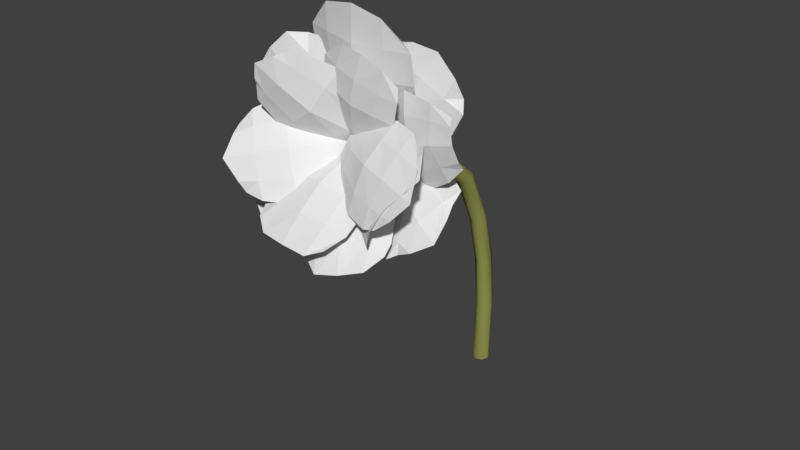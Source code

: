 # Source: LargeSingleAnim.blend  (saved by Blender 2.79.0; exported with 4.5.12 LTS)
import bpy
from mathutils import Matrix  # noqa: F401  (used for matrix-valued properties, if any)

bpy.ops.wm.read_factory_settings(use_empty=True)
scene = bpy.context.scene
scene.name = 'Scene'

# ---- collections
col_collection_1 = bpy.data.collections.new('Collection 1'); scene.collection.children.link(col_collection_1)

# ---- materials (node trees are filled in below, after node groups)
mat_material_001 = bpy.data.materials.new('Material.001')
mat_material_001.alpha_threshold = 0.0
mat_material_001.use_transparent_shadow = False
mat_material_001.diffuse_color = (0.2936, 0.3032, 0.08391, 1.0)
mat_material_001.roughness = 0.5
mat_material_001.specular_intensity = 0.0
mat_petal_001 = bpy.data.materials.new('Petal.001')
mat_petal_001.alpha_threshold = 0.0
mat_petal_001.use_transparent_shadow = False
mat_petal_001.roughness = 0.5
mat_petal_001.specular_intensity = 0.0

# ---- material node trees

# ---- world
world_world = bpy.data.worlds.new('World'); scene.world = world_world
world_world.color = (0.05088, 0.05088, 0.05088)
world_world.use_sun_shadow = False
world_world.sun_shadow_jitter_overblur = 0.0
world_world.cycles.sampling_method = 'MANUAL'

# ---- meshes
me_cylinder = bpy.data.meshes.new('Cylinder')
me_cylinder.from_pydata([(-1.465e-14, 0.7686, -0.4021), (-1.104e-14, -13.09, 1.115), (0.7071, 0.4804, -0.401), (0.7071, -13.27, 1.107), (1.0, -0.2153, -0.3984), (1.0, -13.74, 1.085), (0.7071, -0.9109, -0.3957), (0.7071, -14.22, 1.064), (-8.742e-08, -1.199, -0.3946), (-8.742e-08, -14.42, 1.055), (-0.7071, -0.9109, -0.3957), (-0.7071, -14.22, 1.064), (-1.0, -0.2153, -0.3984), (-1.0, -13.74, 1.085), (-0.7071, 0.4804, -0.401), (-0.7071, -13.27, 1.107), (-1.11e-14, 2.146, -0.07939), (-1.11e-14, 2.564, 0.1842), (-1.11e-14, 1.795, 0.4339), (-1.102e-14, -0.208, 0.7108), (-1.049e-14, -5.141, 0.9441), (0.7071, -5.332, 0.9347), (0.7071, -0.4303, 0.7044), (0.7071, 1.552, 0.4307), (0.7071, 2.275, 0.1817), (0.7071, 1.854, -0.08087), (1.0, -5.792, 0.9122), (1.0, -0.9547, 0.6895), (1.0, 0.9569, 0.4229), (1.0, 1.578, 0.1761), (1.0, 1.147, -0.08409), (0.7071, -6.254, 0.8897), (0.7071, -1.481, 0.6744), (0.7071, 0.3595, 0.415), (0.7071, 0.8859, 0.1704), (0.7071, 0.4418, -0.0876), (-8.742e-08, -6.446, 0.8804), (-8.742e-08, -1.706, 0.6678), (-8.742e-08, 0.1138, 0.4117), (-8.742e-08, 0.6001, 0.1679), (-8.742e-08, 0.1505, -0.08937), (-0.7071, -6.254, 0.8897), (-0.7071, -1.481, 0.6744), (-0.7071, 0.3595, 0.415), (-0.7071, 0.8859, 0.1704), (-0.7071, 0.4418, -0.0876), (-1.0, -5.792, 0.9122), (-1.0, -0.9547, 0.6895), (-1.0, 0.9569, 0.4229), (-1.0, 1.578, 0.1761), (-1.0, 1.147, -0.08409), (-0.7071, -5.332, 0.9347), (-0.7071, -0.4303, 0.7044), (-0.7071, 1.552, 0.4307), (-0.7071, 2.275, 0.1817), (-0.7071, 1.854, -0.08087), (1.318, -12.22, 1.038), (-0.08092, -14.07, 0.9654), (10.61, -16.08, 1.029), (7.274, -20.48, 0.8555), (10.8, -14.91, 1.07), (8.229, -13.29, 1.099), (4.202, -11.96, 1.084), (0.6636, -16.63, 0.9003), (3.413, -19.64, 0.8495), (6.183, -21.0, 0.8304), (0.9664, -12.71, 1.021), (0.615, -13.2, 1.004), (0.2667, -13.64, 0.9852), (8.829, -20.54, 0.8872), (11.03, -19.62, 0.9388), (11.07, -17.56, 1.004), (1.413, -15.75, 0.9558), (2.309, -14.62, 1.013), (3.306, -13.26, 1.054), (4.472, -18.63, 0.9285), (5.77, -17.21, 1.013), (7.108, -15.16, 1.065), (7.051, -20.0, 0.9002), (8.39, -18.53, 0.9822), (9.706, -16.51, 1.037), (-0.06592, -15.35, 1.098), (-1.556, -13.79, 1.201), (-8.609, -23.81, 1.0), (-11.76, -20.51, 1.218), (-6.736, -23.61, 0.9819), (-3.506, -21.96, 0.9663), (-0.7358, -18.18, 1.016), (-4.505, -14.24, 1.277), (-8.579, -16.65, 1.317), (-10.92, -19.22, 1.271), (-0.4188, -15.0, 1.125), (-0.7776, -14.64, 1.152), (-1.164, -14.22, 1.177), (-11.5, -21.69, 1.199), (-11.27, -23.76, 1.127), (-9.288, -24.0, 1.047), (-3.424, -15.42, 1.227), (-2.289, -16.62, 1.164), (-1.411, -17.52, 1.088), (-7.156, -18.39, 1.258), (-5.541, -20.25, 1.176), (-4.363, -21.31, 1.065), (-9.844, -20.51, 1.225), (-8.358, -22.16, 1.156), (-7.382, -23.07, 1.056), (1.083, -13.83, 1.158), (-2.155, -13.45, 1.159), (2.679, -25.37, 0.923), (-6.7, -24.25, 0.9269), (3.932, -23.48, 0.9612), (4.268, -20.61, 1.032), (3.293, -16.32, 1.114), (-4.899, -15.35, 1.117), (-6.876, -19.28, 1.037), (-7.273, -22.15, 0.9659), (0.2727, -13.77, 1.16), (-0.5377, -13.7, 1.162), (-1.347, -13.58, 1.161), (-5.068, -25.56, 0.8997), (-2.067, -26.08, 0.9011), (0.9354, -26.27, 0.8973), (-2.993, -15.77, 1.132), (-0.8017, -16.14, 1.141), (1.386, -16.29, 1.13), (-4.374, -20.06, 1.062), (-1.328, -20.77, 1.079), (1.728, -20.78, 1.059), (-4.852, -22.77, 0.9876), (-1.701, -23.54, 0.9971), (1.491, -23.53, 0.9848), (-0.9772, -15.9, 1.217), (-1.623, -17.52, 1.123), (9.117, -18.47, 1.306), (7.246, -23.17, 1.034), (8.047, -17.5, 1.342), (5.322, -16.48, 1.343), (1.438, -15.55, 1.292), (-0.1948, -19.65, 1.055), (3.099, -22.06, 1.021), (5.812, -23.12, 1.018), (-1.146, -16.34, 1.195), (-1.312, -16.77, 1.172), (-1.469, -17.15, 1.148), (9.122, -23.04, 1.096), (10.97, -22.21, 1.178), (10.31, -20.02, 1.27), (0.07067, -18.95, 1.121), (0.433, -18.0, 1.19), (0.9455, -16.76, 1.247), (3.505, -21.31, 1.112), (4.044, -20.15, 1.213), (4.722, -18.25, 1.288), (6.16, -22.3, 1.103), (6.87, -21.03, 1.205), (7.429, -19.12, 1.287), (-2.014, -15.81, 1.176), (0.464, -15.93, 1.143), (-1.197, -16.32, 1.586), (5.98, -16.65, 1.489), (-2.585, -16.6, 1.547), (-3.382, -16.47, 1.44), (-3.332, -16.0, 1.28), (2.937, -16.28, 1.195), (5.146, -16.85, 1.324), (5.99, -16.99, 1.431), (-1.398, -15.89, 1.168), (-0.7801, -15.95, 1.16), (-0.1585, -15.94, 1.151), (4.813, -17.19, 1.556), (2.554, -17.23, 1.603), (0.2188, -16.98, 1.618), (1.439, -16.55, 1.213), (-0.2621, -16.68, 1.235), (-1.912, -16.4, 1.259), (3.182, -17.38, 1.353), (0.8161, -17.73, 1.386), (-1.487, -17.17, 1.416), (4.086, -17.41, 1.456), (1.673, -17.64, 1.495), (-0.7671, -17.19, 1.522), (-0.7129, -14.41, 1.095), (1.477, -13.82, 1.194), (-8.468, -20.29, 1.427), (-5.149, -19.39, 1.577), (-8.93, -20.08, 1.349), (-7.397, -18.79, 1.199), (-3.769, -16.09, 1.087), (1.768, -14.58, 1.336), (-0.5173, -16.91, 1.509), (-3.777, -18.67, 1.581), (-0.1473, -14.32, 1.119), (0.4128, -14.21, 1.144), (0.9474, -14.02, 1.169), (-5.89, -19.98, 1.563), (-7.701, -20.7, 1.532), (-8.2, -20.61, 1.459), (0.6607, -15.31, 1.274), (-0.7082, -15.92, 1.204), (-2.301, -16.11, 1.141), (-1.785, -17.98, 1.434), (-3.25, -18.93, 1.334), (-5.594, -19.02, 1.264), (-4.61, -19.34, 1.527), (-5.724, -20.09, 1.446), (-7.636, -20.17, 1.392), (-2.313, -13.75, 1.112), (-0.4299, -13.21, 1.201), (-11.71, -16.38, 1.315), (-6.258, -14.81, 1.574), (-10.99, -16.66, 1.263), (-8.863, -16.11, 1.179), (-5.235, -14.75, 1.105), (-0.4735, -13.38, 1.331), (-2.383, -14.24, 1.486), (-4.473, -14.78, 1.572), (-1.835, -13.67, 1.135), (-1.359, -13.57, 1.157), (-0.8934, -13.39, 1.179), (-8.021, -15.93, 1.581), (-9.909, -16.63, 1.508), (-11.51, -16.93, 1.416), (-1.48, -14.06, 1.278), (-2.689, -14.64, 1.217), (-4.027, -14.8, 1.157), (-3.749, -15.34, 1.419), (-5.455, -16.35, 1.336), (-7.297, -16.36, 1.251), (-5.76, -15.74, 1.505), (-7.653, -16.67, 1.423), (-9.451, -16.8, 1.33), (-1.15, -13.9, 1.043), (-3.416, -13.06, 1.109), (-4.978, -21.67, 0.7753), (-11.54, -19.23, 0.9679), (-3.588, -21.2, 0.786), (-1.869, -19.3, 0.8485), (-0.6317, -16.06, 0.9525), (-6.365, -13.94, 1.121), (-9.668, -16.41, 1.077), (-11.43, -18.3, 1.016), (-1.708, -13.73, 1.061), (-2.269, -13.55, 1.078), (-2.841, -13.31, 1.094), (-11.25, -20.98, 0.9089), (-9.295, -22.02, 0.8438), (-7.042, -22.52, 0.7859), (-4.929, -14.69, 1.092), (-3.331, -15.41, 1.054), (-1.865, -15.83, 1.002), (-7.791, -17.61, 1.042), (-5.568, -18.8, 0.9919), (-3.521, -19.19, 0.9171), (-9.601, -19.34, 0.9813), (-7.398, -20.55, 0.9224), (-5.165, -20.98, 0.8509), (0.9076, -13.66, 1.151), (-0.07748, -12.35, 1.251), (-9.462, -18.95, 0.9537), (-12.31, -15.16, 1.243), (-6.231, -18.71, 0.9621), (-3.495, -17.74, 0.9884), (-0.2928, -15.52, 1.061), (-2.785, -12.21, 1.313), (-6.885, -13.23, 1.333), (-9.64, -14.17, 1.308), (0.665, -13.38, 1.177), (0.4213, -13.08, 1.203), (0.1724, -12.72, 1.227), (-11.73, -16.39, 1.205), (-10.81, -17.74, 1.115), (-9.904, -18.81, 1.019), (-2.117, -13.29, 1.262), (-1.391, -14.36, 1.2), (-0.7861, -15.07, 1.127), (-6.07, -14.86, 1.268), (-5.105, -16.54, 1.184), (-4.215, -17.32, 1.08), (-8.804, -15.64, 1.245), (-7.942, -17.3, 1.153), (-6.879, -18.2, 1.049), (1.077, -11.7, 1.083), (-1.714, -11.73, 1.114), (1.418, -19.68, 0.676), (-6.665, -19.77, 0.7667), (2.884, -18.01, 0.7757), (3.426, -16.09, 0.8681), (2.843, -13.22, 0.9975), (-4.217, -13.3, 1.077), (-6.179, -16.21, 0.9757), (-6.773, -18.13, 0.8839), (0.3896, -11.75, 1.092), (-0.3013, -11.79, 1.101), (-1.006, -11.77, 1.108), (-5.101, -20.27, 0.7657), (-2.482, -20.38, 0.7397), (0.07184, -20.21, 0.7076), (-2.489, -13.55, 1.068), (-0.5488, -13.69, 1.054), (1.285, -13.51, 1.026), (-3.875, -16.76, 0.9662), (-1.144, -17.15, 0.9475), (1.383, -16.69, 0.9073), (-4.561, -18.54, 0.8746), (-1.777, -18.91, 0.8476), (0.9049, -18.47, 0.8131), (0.568, -14.8, 1.079), (-2.125, -15.62, 1.052), (7.214, -22.19, 0.8894), (-0.5853, -24.58, 0.8113), (7.186, -21.05, 0.9228), (6.093, -18.81, 0.9904), (3.407, -15.91, 1.057), (-3.404, -18.0, 0.9887), (-3.174, -21.65, 0.8975), (-2.131, -23.91, 0.8294), (-0.1014, -15.04, 1.074), (-0.772, -15.27, 1.068), (-1.448, -15.45, 1.06), (1.116, -25.56, 0.7941), (3.68, -25.06, 0.8166), (6.106, -24.03, 0.8443), (-1.815, -17.72, 1.018), (0.005996, -17.27, 1.044), (1.827, -16.6, 1.054), (-1.029, -21.46, 0.94), (1.55, -21.02, 0.9812), (4.045, -19.91, 0.9908), (-0.09337, -23.62, 0.8688), (2.627, -23.16, 0.9038), (5.182, -22.0, 0.9215), (2.53, -11.54, 1.128), (1.098, -12.67, 1.033), (10.86, -20.52, 1.242), (6.712, -23.79, 0.9696), (9.182, -17.86, 1.276), (7.464, -15.44, 1.269), (4.738, -12.51, 1.209), (1.116, -15.37, 0.9707), (2.535, -19.33, 0.9455), (4.226, -21.77, 0.9499), (2.144, -11.84, 1.105), (1.766, -12.14, 1.083), (1.428, -12.41, 1.058), (7.071, -23.51, 1.036), (8.321, -22.55, 1.128), (10.16, -21.61, 1.207), (1.712, -14.84, 1.037), (2.531, -14.15, 1.106), (3.65, -13.31, 1.164), (3.27, -18.8, 1.038), (4.345, -17.99, 1.141), (5.969, -16.67, 1.215), (4.953, -21.16, 1.036), (6.231, -20.35, 1.139), (7.762, -18.95, 1.22), (-0.2285, -12.64, 1.207), (0.5847, -12.94, 1.091), (10.83, -15.5, 1.397), (12.15, -15.99, 1.208), (8.186, -15.15, 1.424), (4.519, -14.3, 1.424), (1.091, -13.1, 1.323), (3.149, -13.85, 1.03), (7.251, -15.3, 1.035), (10.3, -15.93, 1.123), (-0.03276, -12.76, 1.178), (0.1653, -12.87, 1.149), (0.3738, -12.91, 1.12), (11.88, -16.31, 1.237), (11.38, -16.41, 1.304), (10.95, -15.96, 1.37), (2.553, -14.03, 1.099), (1.926, -14.04, 1.178), (1.454, -13.63, 1.255), (6.505, -15.74, 1.125), (5.572, -15.95, 1.233), (5.007, -15.18, 1.339), (9.673, -16.18, 1.186), (8.668, -16.36, 1.272), (8.447, -15.73, 1.362), (-0.3853, -12.59, 1.129), (2.16, -12.68, 1.072), (1.717, -11.23, 1.544), (9.089, -11.48, 1.378), (0.6357, -11.85, 1.528), (-0.569, -12.17, 1.429), (-1.314, -12.41, 1.253), (5.126, -12.63, 1.108), (8.191, -12.47, 1.232), (9.435, -12.15, 1.329), (0.2542, -12.66, 1.116), (0.8927, -12.72, 1.102), (1.527, -12.71, 1.087), (8.54, -11.82, 1.464), (6.72, -11.76, 1.557), (3.807, -11.67, 1.569), (3.619, -12.95, 1.144), (1.888, -13.11, 1.184), (0.1771, -12.83, 1.221), (6.253, -13.06, 1.284), (3.881, -13.46, 1.344), (1.457, -12.89, 1.392), (7.659, -12.56, 1.384), (5.309, -12.79, 1.453), (2.662, -12.4, 1.495), (-2.539, -12.68, 1.17), (0.8512, -12.6, 1.157), (-4.898, -14.55, 1.66), (4.919, -14.32, 1.624), (-5.579, -14.73, 1.619), (-6.037, -14.34, 1.483), (-4.909, -13.28, 1.283), (3.666, -13.08, 1.252), (5.628, -14.07, 1.441), (5.977, -14.5, 1.586), (-1.693, -12.72, 1.166), (-0.8461, -12.74, 1.163), (0.002348, -12.68, 1.16), (3.482, -15.2, 1.719), (0.4411, -15.48, 1.761), (-2.804, -15.34, 1.741), (1.654, -13.56, 1.256), (-0.6493, -13.87, 1.262), (-2.93, -13.67, 1.273), (2.975, -14.94, 1.451), (-0.2368, -15.61, 1.463), (-3.412, -15.09, 1.474), (3.416, -15.21, 1.593), (0.05855, -15.75, 1.599), (-3.223, -15.37, 1.617)], [], [(20, 1, 3, 21), (21, 3, 5, 26), (26, 5, 7, 31), (31, 7, 9, 36), (36, 9, 11, 41), (41, 11, 13, 46), (3, 1, 15, 13, 11, 9, 7, 5), (46, 13, 15, 51), (51, 15, 1, 20), (0, 2, 4, 6, 8, 10, 12, 14), (14, 55, 16, 0), (55, 54, 17, 16), (54, 53, 18, 17), (53, 52, 19, 18), (52, 51, 20, 19), (12, 50, 55, 14), (50, 49, 54, 55), (49, 48, 53, 54), (48, 47, 52, 53), (47, 46, 51, 52), (10, 45, 50, 12), (45, 44, 49, 50), (44, 43, 48, 49), (43, 42, 47, 48), (42, 41, 46, 47), (8, 40, 45, 10), (40, 39, 44, 45), (39, 38, 43, 44), (38, 37, 42, 43), (37, 36, 41, 42), (6, 35, 40, 8), (35, 34, 39, 40), (34, 33, 38, 39), (33, 32, 37, 38), (32, 31, 36, 37), (4, 30, 35, 6), (30, 29, 34, 35), (29, 28, 33, 34), (28, 27, 32, 33), (27, 26, 31, 32), (2, 25, 30, 4), (25, 24, 29, 30), (24, 23, 28, 29), (23, 22, 27, 28), (22, 21, 26, 27), (0, 16, 25, 2), (16, 17, 24, 25), (17, 18, 23, 24), (18, 19, 22, 23), (19, 20, 21, 22), (78, 65, 59, 69), (68, 57, 63, 72), (72, 63, 64, 75), (75, 64, 65, 78), (61, 77, 80, 60), (77, 76, 79, 80), (76, 75, 78, 79), (62, 74, 77, 61), (74, 73, 76, 77), (73, 72, 75, 76), (56, 66, 74, 62), (66, 67, 73, 74), (67, 68, 72, 73), (60, 80, 71, 58), (80, 79, 70, 71), (79, 78, 69, 70), (103, 90, 84, 94), (93, 82, 88, 97), (97, 88, 89, 100), (100, 89, 90, 103), (86, 102, 105, 85), (102, 101, 104, 105), (101, 100, 103, 104), (87, 99, 102, 86), (99, 98, 101, 102), (98, 97, 100, 101), (81, 91, 99, 87), (91, 92, 98, 99), (92, 93, 97, 98), (85, 105, 96, 83), (105, 104, 95, 96), (104, 103, 94, 95), (128, 115, 109, 119), (118, 107, 113, 122), (122, 113, 114, 125), (125, 114, 115, 128), (111, 127, 130, 110), (127, 126, 129, 130), (126, 125, 128, 129), (112, 124, 127, 111), (124, 123, 126, 127), (123, 122, 125, 126), (106, 116, 124, 112), (116, 117, 123, 124), (117, 118, 122, 123), (110, 130, 121, 108), (130, 129, 120, 121), (129, 128, 119, 120), (153, 140, 134, 144), (143, 132, 138, 147), (147, 138, 139, 150), (150, 139, 140, 153), (136, 152, 155, 135), (152, 151, 154, 155), (151, 150, 153, 154), (137, 149, 152, 136), (149, 148, 151, 152), (148, 147, 150, 151), (131, 141, 149, 137), (141, 142, 148, 149), (142, 143, 147, 148), (135, 155, 146, 133), (155, 154, 145, 146), (154, 153, 144, 145), (178, 165, 159, 169), (168, 157, 163, 172), (172, 163, 164, 175), (175, 164, 165, 178), (161, 177, 180, 160), (177, 176, 179, 180), (176, 175, 178, 179), (162, 174, 177, 161), (174, 173, 176, 177), (173, 172, 175, 176), (156, 166, 174, 162), (166, 167, 173, 174), (167, 168, 172, 173), (160, 180, 171, 158), (180, 179, 170, 171), (179, 178, 169, 170), (203, 190, 184, 194), (193, 182, 188, 197), (197, 188, 189, 200), (200, 189, 190, 203), (186, 202, 205, 185), (202, 201, 204, 205), (201, 200, 203, 204), (187, 199, 202, 186), (199, 198, 201, 202), (198, 197, 200, 201), (181, 191, 199, 187), (191, 192, 198, 199), (192, 193, 197, 198), (185, 205, 196, 183), (205, 204, 195, 196), (204, 203, 194, 195), (228, 215, 209, 219), (218, 207, 213, 222), (222, 213, 214, 225), (225, 214, 215, 228), (211, 227, 230, 210), (227, 226, 229, 230), (226, 225, 228, 229), (212, 224, 227, 211), (224, 223, 226, 227), (223, 222, 225, 226), (206, 216, 224, 212), (216, 217, 223, 224), (217, 218, 222, 223), (210, 230, 221, 208), (230, 229, 220, 221), (229, 228, 219, 220), (253, 240, 234, 244), (243, 232, 238, 247), (247, 238, 239, 250), (250, 239, 240, 253), (236, 252, 255, 235), (252, 251, 254, 255), (251, 250, 253, 254), (237, 249, 252, 236), (249, 248, 251, 252), (248, 247, 250, 251), (231, 241, 249, 237), (241, 242, 248, 249), (242, 243, 247, 248), (235, 255, 246, 233), (255, 254, 245, 246), (254, 253, 244, 245), (278, 265, 259, 269), (268, 257, 263, 272), (272, 263, 264, 275), (275, 264, 265, 278), (261, 277, 280, 260), (277, 276, 279, 280), (276, 275, 278, 279), (262, 274, 277, 261), (274, 273, 276, 277), (273, 272, 275, 276), (256, 266, 274, 262), (266, 267, 273, 274), (267, 268, 272, 273), (260, 280, 271, 258), (280, 279, 270, 271), (279, 278, 269, 270), (303, 290, 284, 294), (293, 282, 288, 297), (297, 288, 289, 300), (300, 289, 290, 303), (286, 302, 305, 285), (302, 301, 304, 305), (301, 300, 303, 304), (287, 299, 302, 286), (299, 298, 301, 302), (298, 297, 300, 301), (281, 291, 299, 287), (291, 292, 298, 299), (292, 293, 297, 298), (285, 305, 296, 283), (305, 304, 295, 296), (304, 303, 294, 295), (328, 315, 309, 319), (318, 307, 313, 322), (322, 313, 314, 325), (325, 314, 315, 328), (311, 327, 330, 310), (327, 326, 329, 330), (326, 325, 328, 329), (312, 324, 327, 311), (324, 323, 326, 327), (323, 322, 325, 326), (306, 316, 324, 312), (316, 317, 323, 324), (317, 318, 322, 323), (310, 330, 321, 308), (330, 329, 320, 321), (329, 328, 319, 320), (353, 340, 334, 344), (343, 332, 338, 347), (347, 338, 339, 350), (350, 339, 340, 353), (336, 352, 355, 335), (352, 351, 354, 355), (351, 350, 353, 354), (337, 349, 352, 336), (349, 348, 351, 352), (348, 347, 350, 351), (331, 341, 349, 337), (341, 342, 348, 349), (342, 343, 347, 348), (335, 355, 346, 333), (355, 354, 345, 346), (354, 353, 344, 345), (378, 365, 359, 369), (368, 357, 363, 372), (372, 363, 364, 375), (375, 364, 365, 378), (361, 377, 380, 360), (377, 376, 379, 380), (376, 375, 378, 379), (362, 374, 377, 361), (374, 373, 376, 377), (373, 372, 375, 376), (356, 366, 374, 362), (366, 367, 373, 374), (367, 368, 372, 373), (360, 380, 371, 358), (380, 379, 370, 371), (379, 378, 369, 370), (403, 390, 384, 394), (393, 382, 388, 397), (397, 388, 389, 400), (400, 389, 390, 403), (386, 402, 405, 385), (402, 401, 404, 405), (401, 400, 403, 404), (387, 399, 402, 386), (399, 398, 401, 402), (398, 397, 400, 401), (381, 391, 399, 387), (391, 392, 398, 399), (392, 393, 397, 398), (385, 405, 396, 383), (405, 404, 395, 396), (404, 403, 394, 395), (428, 415, 409, 419), (418, 407, 413, 422), (422, 413, 414, 425), (425, 414, 415, 428), (411, 427, 430, 410), (427, 426, 429, 430), (426, 425, 428, 429), (412, 424, 427, 411), (424, 423, 426, 427), (423, 422, 425, 426), (406, 416, 424, 412), (416, 417, 423, 424), (417, 418, 422, 423), (410, 430, 421, 408), (430, 429, 420, 421), (429, 428, 419, 420)])
me_cylinder.polygons.foreach_set('use_smooth', [1, 1, 1, 1, 1, 1, 1, 1, 1, 1, 1, 1, 1, 1, 1, 1, 1, 1, 1, 1, 1, 1, 1, 1, 1, 1, 1, 1, 1, 1, 1, 1, 1, 1, 1, 1, 1, 1, 1, 1, 1, 1, 1, 1, 1, 1, 1, 1, 1, 1, 0, 0, 0, 0, 0, 0, 0, 0, 0, 0, 0, 0, 0, 0, 0, 0, 0, 0, 0, 0, 0, 0, 0, 0, 0, 0, 0, 0, 0, 0, 0, 0, 0, 0, 0, 0, 0, 0, 0, 0, 0, 0, 0, 0, 0, 0, 0, 0, 0, 0, 0, 0, 0, 0, 0, 0, 0, 0, 0, 0, 0, 0, 0, 0, 0, 0, 0, 0, 0, 0, 0, 0, 0, 0, 0, 0, 0, 0, 0, 0, 0, 0, 0, 0, 0, 0, 0, 0, 0, 0, 0, 0, 0, 0, 0, 0, 0, 0, 0, 0, 0, 0, 0, 0, 0, 0, 0, 0, 0, 0, 0, 0, 0, 0, 0, 0, 0, 0, 0, 0, 0, 0, 0, 0, 0, 0, 0, 0, 0, 0, 0, 0, 0, 0, 0, 0, 0, 0, 0, 0, 0, 0, 0, 0, 0, 0, 0, 0, 0, 0, 0, 0, 0, 0, 0, 0, 0, 0, 0, 0, 0, 0, 0, 0, 0, 0, 0, 0, 0, 0, 0, 0, 0, 0, 0, 0, 0, 0, 0, 0, 0, 0, 0, 0, 0, 0, 0, 0, 0, 0, 0, 0, 0, 0, 0, 0, 0, 0, 0, 0, 0, 0, 0, 0, 0, 0, 0, 0, 0, 0, 0, 0, 0, 0, 0, 0, 0, 0, 0, 0, 0, 0, 0, 0, 0, 0, 0, 0, 0, 0, 0, 0, 0, 0, 0, 0, 0, 0, 0, 0])
me_cylinder.polygons.foreach_set('material_index', [0, 0, 0, 0, 0, 0, 0, 0, 0, 0, 0, 0, 0, 0, 0, 0, 0, 0, 0, 0, 0, 0, 0, 0, 0, 0, 0, 0, 0, 0, 0, 0, 0, 0, 0, 0, 0, 0, 0, 0, 0, 0, 0, 0, 0, 0, 0, 0, 0, 0, 1, 1, 1, 1, 1, 1, 1, 1, 1, 1, 1, 1, 1, 1, 1, 1, 1, 1, 1, 1, 1, 1, 1, 1, 1, 1, 1, 1, 1, 1, 1, 1, 1, 1, 1, 1, 1, 1, 1, 1, 1, 1, 1, 1, 1, 1, 1, 1, 1, 1, 1, 1, 1, 1, 1, 1, 1, 1, 1, 1, 1, 1, 1, 1, 1, 1, 1, 1, 1, 1, 1, 1, 1, 1, 1, 1, 1, 1, 1, 1, 1, 1, 1, 1, 1, 1, 1, 1, 1, 1, 1, 1, 1, 1, 1, 1, 1, 1, 1, 1, 1, 1, 1, 1, 1, 1, 1, 1, 1, 1, 1, 1, 1, 1, 1, 1, 1, 1, 1, 1, 1, 1, 1, 1, 1, 1, 1, 1, 1, 1, 1, 1, 1, 1, 1, 1, 1, 1, 1, 1, 1, 1, 1, 1, 1, 1, 1, 1, 1, 1, 1, 1, 1, 1, 1, 1, 1, 1, 1, 1, 1, 1, 1, 1, 1, 1, 1, 1, 1, 1, 1, 1, 1, 1, 1, 1, 1, 1, 1, 1, 1, 1, 1, 1, 1, 1, 1, 1, 1, 1, 1, 1, 1, 1, 1, 1, 1, 1, 1, 1, 1, 1, 1, 1, 1, 1, 1, 1, 1, 1, 1, 1, 1, 1, 1, 1, 1, 1, 1, 1, 1, 1, 1, 1, 1, 1, 1, 1, 1, 1, 1, 1, 1, 1, 1, 1, 1, 1, 1, 1])
_uv = me_cylinder.uv_layers.new(name='UVMap')
_uv.uv.foreach_set('vector', [0.0, 0.0, 0.0, 0.0, 0.0, 0.0, 0.0, 0.0, 0.0, 0.0, 0.0, 0.0, 0.0, 0.0, 0.0, 0.0, 0.0, 0.0, 0.0, 0.0, 0.0, 0.0, 0.0, 0.0, 0.0, 0.0, 0.0, 0.0, 0.0, 0.0, 0.0, 0.0, 0.0, 0.0, 0.0, 0.0, 0.0, 0.0, 0.0, 0.0, 0.0, 0.0, 0.0, 0.0, 0.0, 0.0, 0.0, 0.0, 0.0, 0.0, 0.0, 0.0, 0.0, 0.0, 0.0, 0.0, 0.0, 0.0, 0.0, 0.0, 0.0, 0.0, 0.0, 0.0, 0.0, 0.0, 0.0, 0.0, 0.0, 0.0, 0.0, 0.0, 0.0, 0.0, 0.0, 0.0, 0.0, 0.0, 0.0, 0.0, 0.0, 0.0, 0.0, 0.0, 0.0, 0.0, 0.0, 0.0, 0.0, 0.0, 0.0, 0.0, 0.0, 0.0, 0.0, 0.0, 0.0, 0.0, 0.0, 0.0, 0.0, 0.0, 0.0, 0.0, 0.0, 0.0, 0.0, 0.0, 0.0, 0.0, 0.0, 0.0, 0.0, 0.0, 0.0, 0.0, 0.0, 0.0, 0.0, 0.0, 0.0, 0.0, 0.0, 0.0, 0.0, 0.0, 0.0, 0.0, 0.0, 0.0, 0.0, 0.0, 0.0, 0.0, 0.0, 0.0, 0.0, 0.0, 0.0, 0.0, 0.0, 0.0, 0.0, 0.0, 0.0, 0.0, 0.0, 0.0, 0.0, 0.0, 0.0, 0.0, 0.0, 0.0, 0.0, 0.0, 0.0, 0.0, 0.0, 0.0, 0.0, 0.0, 0.0, 0.0, 0.0, 0.0, 0.0, 0.0, 0.0, 0.0, 0.0, 0.0, 0.0, 0.0, 0.0, 0.0, 0.0, 0.0, 0.0, 0.0, 0.0, 0.0, 0.0, 0.0, 0.0, 0.0, 0.0, 0.0, 0.0, 0.0, 0.0, 0.0, 0.0, 0.0, 0.0, 0.0, 0.0, 0.0, 0.0, 0.0, 0.0, 0.0, 0.0, 0.0, 0.0, 0.0, 0.0, 0.0, 0.0, 0.0, 0.0, 0.0, 0.0, 0.0, 0.0, 0.0, 0.0, 0.0, 0.0, 0.0, 0.0, 0.0, 0.0, 0.0, 0.0, 0.0, 0.0, 0.0, 0.0, 0.0, 0.0, 0.0, 0.0, 0.0, 0.0, 0.0, 0.0, 0.0, 0.0, 0.0, 0.0, 0.0, 0.0, 0.0, 0.0, 0.0, 0.0, 0.0, 0.0, 0.0, 0.0, 0.0, 0.0, 0.0, 0.0, 0.0, 0.0, 0.0, 0.0, 0.0, 0.0, 0.0, 0.0, 0.0, 0.0, 0.0, 0.0, 0.0, 0.0, 0.0, 0.0, 0.0, 0.0, 0.0, 0.0, 0.0, 0.0, 0.0, 0.0, 0.0, 0.0, 0.0, 0.0, 0.0, 0.0, 0.0, 0.0, 0.0, 0.0, 0.0, 0.0, 0.0, 0.0, 0.0, 0.0, 0.0, 0.0, 0.0, 0.0, 0.0, 0.0, 0.0, 0.0, 0.0, 0.0, 0.0, 0.0, 0.0, 0.0, 0.0, 0.0, 0.0, 0.0, 0.0, 0.0, 0.0, 0.0, 0.0, 0.0, 0.0, 0.0, 0.0, 0.0, 0.0, 0.0, 0.0, 0.0, 0.0, 0.0, 0.0, 0.0, 0.0, 0.0, 0.0, 0.0, 0.0, 0.0, 0.0, 0.0, 0.0, 0.0, 0.0, 0.0, 0.0, 0.0, 0.0, 0.0, 0.0, 0.0, 0.0, 0.0, 0.0, 0.0, 0.0, 0.0, 0.0, 0.0, 0.0, 0.0, 0.0, 0.0, 0.0, 0.0, 0.0, 0.0, 0.0, 0.0, 0.0, 0.0, 0.0, 0.0, 0.0, 0.0, 0.0, 0.0, 0.0, 0.0, 0.0, 0.0, 0.0, 0.0, 0.0, 0.0, 0.0, 0.0, 0.0, 0.0, 0.0, 0.0, 0.0, 0.0, 0.0, 0.0, 0.0, 0.0, 0.0, 0.0, 0.0, 0.0, 0.0, 0.0, 0.0, 0.0, 0.0, 0.0, 0.0, 0.0, 0.0, 0.0, 0.0, 0.0, 0.0, 0.0, 0.0, 0.0, 0.0, 0.7498, 0.7758, 0.9935, 0.7922, 0.925, 0.9734, 0.7651, 0.9737, 0.3779, 0.0103, 0.4163, 0.008267, 0.6234, 0.1134, 0.4728, 0.1075, 0.4728, 0.1075, 0.6234, 0.1134, 0.946, 0.5313, 0.6657, 0.4758, 0.6657, 0.4758, 0.946, 0.5313, 0.9935, 0.7922, 0.7498, 0.7758, 0.01109, 0.4924, 0.2396, 0.4874, 0.2296, 0.7827, 0.01214, 0.7766, 0.2396, 0.4874, 0.4493, 0.4832, 0.4875, 0.7832, 0.2296, 0.7827, 0.4493, 0.4832, 0.6657, 0.4758, 0.7498, 0.7758, 0.4875, 0.7832, 0.151, 0.1212, 0.2545, 0.1174, 0.2396, 0.4874, 0.01109, 0.4924, 0.2545, 0.1174, 0.3659, 0.1166, 0.4493, 0.4832, 0.2396, 0.4874, 0.3659, 0.1166, 0.4728, 0.1075, 0.6657, 0.4758, 0.4493, 0.4832, 0.2591, 0.01412, 0.2996, 0.01335, 0.2545, 0.1174, 0.151, 0.1212, 0.2996, 0.01335, 0.3391, 0.01245, 0.3659, 0.1166, 0.2545, 0.1174, 0.3391, 0.01245, 0.3779, 0.0103, 0.4728, 0.1075, 0.3659, 0.1166, 0.01214, 0.7766, 0.2296, 0.7827, 0.2234, 0.994, 0.0762, 0.9951, 0.2296, 0.7827, 0.4875, 0.7832, 0.492, 0.9891, 0.2234, 0.994, 0.4875, 0.7832, 0.7498, 0.7758, 0.7651, 0.9737, 0.492, 0.9891, 0.7498, 0.7758, 0.9935, 0.7922, 0.925, 0.9734, 0.7651, 0.9737, 0.3779, 0.0103, 0.4163, 0.008267, 0.6234, 0.1134, 0.4728, 0.1075, 0.4728, 0.1075, 0.6234, 0.1134, 0.946, 0.5313, 0.6657, 0.4758, 0.6657, 0.4758, 0.946, 0.5313, 0.9935, 0.7922, 0.7498, 0.7758, 0.01109, 0.4924, 0.2396, 0.4874, 0.2296, 0.7827, 0.01214, 0.7766, 0.2396, 0.4874, 0.4493, 0.4832, 0.4875, 0.7832, 0.2296, 0.7827, 0.4493, 0.4832, 0.6657, 0.4758, 0.7498, 0.7758, 0.4875, 0.7832, 0.151, 0.1212, 0.2545, 0.1174, 0.2396, 0.4874, 0.01109, 0.4924, 0.2545, 0.1174, 0.3659, 0.1166, 0.4493, 0.4832, 0.2396, 0.4874, 0.3659, 0.1166, 0.4728, 0.1075, 0.6657, 0.4758, 0.4493, 0.4832, 0.2591, 0.01412, 0.2996, 0.01335, 0.2545, 0.1174, 0.151, 0.1212, 0.2996, 0.01335, 0.3391, 0.01245, 0.3659, 0.1166, 0.2545, 0.1174, 0.3391, 0.01245, 0.3779, 0.0103, 0.4728, 0.1075, 0.3659, 0.1166, 0.01214, 0.7766, 0.2296, 0.7827, 0.2234, 0.994, 0.0762, 0.9951, 0.2296, 0.7827, 0.4875, 0.7832, 0.492, 0.9891, 0.2234, 0.994, 0.4875, 0.7832, 0.7498, 0.7758, 0.7651, 0.9737, 0.492, 0.9891, 0.7498, 0.7758, 0.9935, 0.7922, 0.925, 0.9734, 0.7651, 0.9737, 0.3779, 0.0103, 0.4163, 0.008267, 0.6234, 0.1134, 0.4728, 0.1075, 0.4728, 0.1075, 0.6234, 0.1134, 0.946, 0.5313, 0.6657, 0.4758, 0.6657, 0.4758, 0.946, 0.5313, 0.9935, 0.7922, 0.7498, 0.7758, 0.01109, 0.4924, 0.2396, 0.4874, 0.2296, 0.7827, 0.01214, 0.7766, 0.2396, 0.4874, 0.4493, 0.4832, 0.4875, 0.7832, 0.2296, 0.7827, 0.4493, 0.4832, 0.6657, 0.4758, 0.7498, 0.7758, 0.4875, 0.7832, 0.151, 0.1212, 0.2545, 0.1174, 0.2396, 0.4874, 0.01109, 0.4924, 0.2545, 0.1174, 0.3659, 0.1166, 0.4493, 0.4832, 0.2396, 0.4874, 0.3659, 0.1166, 0.4728, 0.1075, 0.6657, 0.4758, 0.4493, 0.4832, 0.2591, 0.01412, 0.2996, 0.01335, 0.2545, 0.1174, 0.151, 0.1212, 0.2996, 0.01335, 0.3391, 0.01245, 0.3659, 0.1166, 0.2545, 0.1174, 0.3391, 0.01245, 0.3779, 0.0103, 0.4728, 0.1075, 0.3659, 0.1166, 0.01214, 0.7766, 0.2296, 0.7827, 0.2234, 0.994, 0.0762, 0.9951, 0.2296, 0.7827, 0.4875, 0.7832, 0.492, 0.9891, 0.2234, 0.994, 0.4875, 0.7832, 0.7498, 0.7758, 0.7651, 0.9737, 0.492, 0.9891, 0.7498, 0.7758, 0.9935, 0.7922, 0.925, 0.9734, 0.7651, 0.9737, 0.3779, 0.0103, 0.4163, 0.008267, 0.6234, 0.1134, 0.4728, 0.1075, 0.4728, 0.1075, 0.6234, 0.1134, 0.946, 0.5313, 0.6657, 0.4758, 0.6657, 0.4758, 0.946, 0.5313, 0.9935, 0.7922, 0.7498, 0.7758, 0.01109, 0.4924, 0.2396, 0.4874, 0.2296, 0.7827, 0.01214, 0.7766, 0.2396, 0.4874, 0.4493, 0.4832, 0.4875, 0.7832, 0.2296, 0.7827, 0.4493, 0.4832, 0.6657, 0.4758, 0.7498, 0.7758, 0.4875, 0.7832, 0.151, 0.1212, 0.2545, 0.1174, 0.2396, 0.4874, 0.01109, 0.4924, 0.2545, 0.1174, 0.3659, 0.1166, 0.4493, 0.4832, 0.2396, 0.4874, 0.3659, 0.1166, 0.4728, 0.1075, 0.6657, 0.4758, 0.4493, 0.4832, 0.2591, 0.01412, 0.2996, 0.01335, 0.2545, 0.1174, 0.151, 0.1212, 0.2996, 0.01335, 0.3391, 0.01245, 0.3659, 0.1166, 0.2545, 0.1174, 0.3391, 0.01245, 0.3779, 0.0103, 0.4728, 0.1075, 0.3659, 0.1166, 0.01214, 0.7766, 0.2296, 0.7827, 0.2234, 0.994, 0.0762, 0.9951, 0.2296, 0.7827, 0.4875, 0.7832, 0.492, 0.9891, 0.2234, 0.994, 0.4875, 0.7832, 0.7498, 0.7758, 0.7651, 0.9737, 0.492, 0.9891, 0.7498, 0.7758, 0.9935, 0.7922, 0.925, 0.9734, 0.7651, 0.9737, 0.3779, 0.0103, 0.4163, 0.008267, 0.6234, 0.1134, 0.4728, 0.1075, 0.4728, 0.1075, 0.6234, 0.1134, 0.946, 0.5313, 0.6657, 0.4758, 0.6657, 0.4758, 0.946, 0.5313, 0.9935, 0.7922, 0.7498, 0.7758, 0.01109, 0.4924, 0.2396, 0.4874, 0.2296, 0.7827, 0.01214, 0.7766, 0.2396, 0.4874, 0.4493, 0.4832, 0.4875, 0.7832, 0.2296, 0.7827, 0.4493, 0.4832, 0.6657, 0.4758, 0.7498, 0.7758, 0.4875, 0.7832, 0.151, 0.1212, 0.2545, 0.1174, 0.2396, 0.4874, 0.01109, 0.4924, 0.2545, 0.1174, 0.3659, 0.1166, 0.4493, 0.4832, 0.2396, 0.4874, 0.3659, 0.1166, 0.4728, 0.1075, 0.6657, 0.4758, 0.4493, 0.4832, 0.2591, 0.01412, 0.2996, 0.01335, 0.2545, 0.1174, 0.151, 0.1212, 0.2996, 0.01335, 0.3391, 0.01245, 0.3659, 0.1166, 0.2545, 0.1174, 0.3391, 0.01245, 0.3779, 0.0103, 0.4728, 0.1075, 0.3659, 0.1166, 0.01214, 0.7766, 0.2296, 0.7827, 0.2234, 0.994, 0.0762, 0.9951, 0.2296, 0.7827, 0.4875, 0.7832, 0.492, 0.9891, 0.2234, 0.994, 0.4875, 0.7832, 0.7498, 0.7758, 0.7651, 0.9737, 0.492, 0.9891, 0.7498, 0.7758, 0.9935, 0.7922, 0.925, 0.9734, 0.7651, 0.9737, 0.3779, 0.0103, 0.4163, 0.008267, 0.6234, 0.1134, 0.4728, 0.1075, 0.4728, 0.1075, 0.6234, 0.1134, 0.946, 0.5313, 0.6657, 0.4758, 0.6657, 0.4758, 0.946, 0.5313, 0.9935, 0.7922, 0.7498, 0.7758, 0.01109, 0.4924, 0.2396, 0.4874, 0.2296, 0.7827, 0.01214, 0.7766, 0.2396, 0.4874, 0.4493, 0.4832, 0.4875, 0.7832, 0.2296, 0.7827, 0.4493, 0.4832, 0.6657, 0.4758, 0.7498, 0.7758, 0.4875, 0.7832, 0.151, 0.1212, 0.2545, 0.1174, 0.2396, 0.4874, 0.01109, 0.4924, 0.2545, 0.1174, 0.3659, 0.1166, 0.4493, 0.4832, 0.2396, 0.4874, 0.3659, 0.1166, 0.4728, 0.1075, 0.6657, 0.4758, 0.4493, 0.4832, 0.2591, 0.01412, 0.2996, 0.01335, 0.2545, 0.1174, 0.151, 0.1212, 0.2996, 0.01335, 0.3391, 0.01245, 0.3659, 0.1166, 0.2545, 0.1174, 0.3391, 0.01245, 0.3779, 0.0103, 0.4728, 0.1075, 0.3659, 0.1166, 0.01214, 0.7766, 0.2296, 0.7827, 0.2234, 0.994, 0.0762, 0.9951, 0.2296, 0.7827, 0.4875, 0.7832, 0.492, 0.9891, 0.2234, 0.994, 0.4875, 0.7832, 0.7498, 0.7758, 0.7651, 0.9737, 0.492, 0.9891, 0.7498, 0.7758, 0.9935, 0.7922, 0.925, 0.9734, 0.7651, 0.9737, 0.3779, 0.0103, 0.4163, 0.008267, 0.6234, 0.1134, 0.4728, 0.1075, 0.4728, 0.1075, 0.6234, 0.1134, 0.946, 0.5313, 0.6657, 0.4758, 0.6657, 0.4758, 0.946, 0.5313, 0.9935, 0.7922, 0.7498, 0.7758, 0.01109, 0.4924, 0.2396, 0.4874, 0.2296, 0.7827, 0.01214, 0.7766, 0.2396, 0.4874, 0.4493, 0.4832, 0.4875, 0.7832, 0.2296, 0.7827, 0.4493, 0.4832, 0.6657, 0.4758, 0.7498, 0.7758, 0.4875, 0.7832, 0.151, 0.1212, 0.2545, 0.1174, 0.2396, 0.4874, 0.01109, 0.4924, 0.2545, 0.1174, 0.3659, 0.1166, 0.4493, 0.4832, 0.2396, 0.4874, 0.3659, 0.1166, 0.4728, 0.1075, 0.6657, 0.4758, 0.4493, 0.4832, 0.2591, 0.01412, 0.2996, 0.01335, 0.2545, 0.1174, 0.151, 0.1212, 0.2996, 0.01335, 0.3391, 0.01245, 0.3659, 0.1166, 0.2545, 0.1174, 0.3391, 0.01245, 0.3779, 0.0103, 0.4728, 0.1075, 0.3659, 0.1166, 0.01214, 0.7766, 0.2296, 0.7827, 0.2234, 0.994, 0.0762, 0.9951, 0.2296, 0.7827, 0.4875, 0.7832, 0.492, 0.9891, 0.2234, 0.994, 0.4875, 0.7832, 0.7498, 0.7758, 0.7651, 0.9737, 0.492, 0.9891, 0.7498, 0.7758, 0.9935, 0.7922, 0.925, 0.9734, 0.7651, 0.9737, 0.3779, 0.0103, 0.4163, 0.008267, 0.6234, 0.1134, 0.4728, 0.1075, 0.4728, 0.1075, 0.6234, 0.1134, 0.946, 0.5313, 0.6657, 0.4758, 0.6657, 0.4758, 0.946, 0.5313, 0.9935, 0.7922, 0.7498, 0.7758, 0.01109, 0.4924, 0.2396, 0.4874, 0.2296, 0.7827, 0.01214, 0.7766, 0.2396, 0.4874, 0.4493, 0.4832, 0.4875, 0.7832, 0.2296, 0.7827, 0.4493, 0.4832, 0.6657, 0.4758, 0.7498, 0.7758, 0.4875, 0.7832, 0.151, 0.1212, 0.2545, 0.1174, 0.2396, 0.4874, 0.01109, 0.4924, 0.2545, 0.1174, 0.3659, 0.1166, 0.4493, 0.4832, 0.2396, 0.4874, 0.3659, 0.1166, 0.4728, 0.1075, 0.6657, 0.4758, 0.4493, 0.4832, 0.2591, 0.01412, 0.2996, 0.01335, 0.2545, 0.1174, 0.151, 0.1212, 0.2996, 0.01335, 0.3391, 0.01245, 0.3659, 0.1166, 0.2545, 0.1174, 0.3391, 0.01245, 0.3779, 0.0103, 0.4728, 0.1075, 0.3659, 0.1166, 0.01214, 0.7766, 0.2296, 0.7827, 0.2234, 0.994, 0.0762, 0.9951, 0.2296, 0.7827, 0.4875, 0.7832, 0.492, 0.9891, 0.2234, 0.994, 0.4875, 0.7832, 0.7498, 0.7758, 0.7651, 0.9737, 0.492, 0.9891, 0.7498, 0.7758, 0.9935, 0.7922, 0.925, 0.9734, 0.7651, 0.9737, 0.3779, 0.0103, 0.4163, 0.008267, 0.6234, 0.1134, 0.4728, 0.1075, 0.4728, 0.1075, 0.6234, 0.1134, 0.946, 0.5313, 0.6657, 0.4758, 0.6657, 0.4758, 0.946, 0.5313, 0.9935, 0.7922, 0.7498, 0.7758, 0.01109, 0.4924, 0.2396, 0.4874, 0.2296, 0.7827, 0.01214, 0.7766, 0.2396, 0.4874, 0.4493, 0.4832, 0.4875, 0.7832, 0.2296, 0.7827, 0.4493, 0.4832, 0.6657, 0.4758, 0.7498, 0.7758, 0.4875, 0.7832, 0.151, 0.1212, 0.2545, 0.1174, 0.2396, 0.4874, 0.01109, 0.4924, 0.2545, 0.1174, 0.3659, 0.1166, 0.4493, 0.4832, 0.2396, 0.4874, 0.3659, 0.1166, 0.4728, 0.1075, 0.6657, 0.4758, 0.4493, 0.4832, 0.2591, 0.01412, 0.2996, 0.01335, 0.2545, 0.1174, 0.151, 0.1212, 0.2996, 0.01335, 0.3391, 0.01245, 0.3659, 0.1166, 0.2545, 0.1174, 0.3391, 0.01245, 0.3779, 0.0103, 0.4728, 0.1075, 0.3659, 0.1166, 0.01214, 0.7766, 0.2296, 0.7827, 0.2234, 0.994, 0.0762, 0.9951, 0.2296, 0.7827, 0.4875, 0.7832, 0.492, 0.9891, 0.2234, 0.994, 0.4875, 0.7832, 0.7498, 0.7758, 0.7651, 0.9737, 0.492, 0.9891, 0.7498, 0.7758, 0.9935, 0.7922, 0.925, 0.9734, 0.7651, 0.9737, 0.3779, 0.0103, 0.4163, 0.008267, 0.6234, 0.1134, 0.4728, 0.1075, 0.4728, 0.1075, 0.6234, 0.1134, 0.946, 0.5313, 0.6657, 0.4758, 0.6657, 0.4758, 0.946, 0.5313, 0.9935, 0.7922, 0.7498, 0.7758, 0.01109, 0.4924, 0.2396, 0.4874, 0.2296, 0.7827, 0.01214, 0.7766, 0.2396, 0.4874, 0.4493, 0.4832, 0.4875, 0.7832, 0.2296, 0.7827, 0.4493, 0.4832, 0.6657, 0.4758, 0.7498, 0.7758, 0.4875, 0.7832, 0.151, 0.1212, 0.2545, 0.1174, 0.2396, 0.4874, 0.01109, 0.4924, 0.2545, 0.1174, 0.3659, 0.1166, 0.4493, 0.4832, 0.2396, 0.4874, 0.3659, 0.1166, 0.4728, 0.1075, 0.6657, 0.4758, 0.4493, 0.4832, 0.2591, 0.01412, 0.2996, 0.01335, 0.2545, 0.1174, 0.151, 0.1212, 0.2996, 0.01335, 0.3391, 0.01245, 0.3659, 0.1166, 0.2545, 0.1174, 0.3391, 0.01245, 0.3779, 0.0103, 0.4728, 0.1075, 0.3659, 0.1166, 0.01214, 0.7766, 0.2296, 0.7827, 0.2234, 0.994, 0.0762, 0.9951, 0.2296, 0.7827, 0.4875, 0.7832, 0.492, 0.9891, 0.2234, 0.994, 0.4875, 0.7832, 0.7498, 0.7758, 0.7651, 0.9737, 0.492, 0.9891, 0.7498, 0.7758, 0.9935, 0.7922, 0.925, 0.9734, 0.7651, 0.9737, 0.3779, 0.0103, 0.4163, 0.008267, 0.6234, 0.1134, 0.4728, 0.1075, 0.4728, 0.1075, 0.6234, 0.1134, 0.946, 0.5313, 0.6657, 0.4758, 0.6657, 0.4758, 0.946, 0.5313, 0.9935, 0.7922, 0.7498, 0.7758, 0.01109, 0.4924, 0.2396, 0.4874, 0.2296, 0.7827, 0.01214, 0.7766, 0.2396, 0.4874, 0.4493, 0.4832, 0.4875, 0.7832, 0.2296, 0.7827, 0.4493, 0.4832, 0.6657, 0.4758, 0.7498, 0.7758, 0.4875, 0.7832, 0.151, 0.1212, 0.2545, 0.1174, 0.2396, 0.4874, 0.01109, 0.4924, 0.2545, 0.1174, 0.3659, 0.1166, 0.4493, 0.4832, 0.2396, 0.4874, 0.3659, 0.1166, 0.4728, 0.1075, 0.6657, 0.4758, 0.4493, 0.4832, 0.2591, 0.01412, 0.2996, 0.01335, 0.2545, 0.1174, 0.151, 0.1212, 0.2996, 0.01335, 0.3391, 0.01245, 0.3659, 0.1166, 0.2545, 0.1174, 0.3391, 0.01245, 0.3779, 0.0103, 0.4728, 0.1075, 0.3659, 0.1166, 0.01214, 0.7766, 0.2296, 0.7827, 0.2234, 0.994, 0.0762, 0.9951, 0.2296, 0.7827, 0.4875, 0.7832, 0.492, 0.9891, 0.2234, 0.994, 0.4875, 0.7832, 0.7498, 0.7758, 0.7651, 0.9737, 0.492, 0.9891, 0.7498, 0.7758, 0.9935, 0.7922, 0.925, 0.9734, 0.7651, 0.9737, 0.3779, 0.0103, 0.4163, 0.008267, 0.6234, 0.1134, 0.4728, 0.1075, 0.4728, 0.1075, 0.6234, 0.1134, 0.946, 0.5313, 0.6657, 0.4758, 0.6657, 0.4758, 0.946, 0.5313, 0.9935, 0.7922, 0.7498, 0.7758, 0.01109, 0.4924, 0.2396, 0.4874, 0.2296, 0.7827, 0.01214, 0.7766, 0.2396, 0.4874, 0.4493, 0.4832, 0.4875, 0.7832, 0.2296, 0.7827, 0.4493, 0.4832, 0.6657, 0.4758, 0.7498, 0.7758, 0.4875, 0.7832, 0.151, 0.1212, 0.2545, 0.1174, 0.2396, 0.4874, 0.01109, 0.4924, 0.2545, 0.1174, 0.3659, 0.1166, 0.4493, 0.4832, 0.2396, 0.4874, 0.3659, 0.1166, 0.4728, 0.1075, 0.6657, 0.4758, 0.4493, 0.4832, 0.2591, 0.01412, 0.2996, 0.01335, 0.2545, 0.1174, 0.151, 0.1212, 0.2996, 0.01335, 0.3391, 0.01245, 0.3659, 0.1166, 0.2545, 0.1174, 0.3391, 0.01245, 0.3779, 0.0103, 0.4728, 0.1075, 0.3659, 0.1166, 0.01214, 0.7766, 0.2296, 0.7827, 0.2234, 0.994, 0.0762, 0.9951, 0.2296, 0.7827, 0.4875, 0.7832, 0.492, 0.9891, 0.2234, 0.994, 0.4875, 0.7832, 0.7498, 0.7758, 0.7651, 0.9737, 0.492, 0.9891, 0.7498, 0.7758, 0.9935, 0.7922, 0.925, 0.9734, 0.7651, 0.9737, 0.3779, 0.0103, 0.4163, 0.008267, 0.6234, 0.1134, 0.4728, 0.1075, 0.4728, 0.1075, 0.6234, 0.1134, 0.946, 0.5313, 0.6657, 0.4758, 0.6657, 0.4758, 0.946, 0.5313, 0.9935, 0.7922, 0.7498, 0.7758, 0.01109, 0.4924, 0.2396, 0.4874, 0.2296, 0.7827, 0.01214, 0.7766, 0.2396, 0.4874, 0.4493, 0.4832, 0.4875, 0.7832, 0.2296, 0.7827, 0.4493, 0.4832, 0.6657, 0.4758, 0.7498, 0.7758, 0.4875, 0.7832, 0.151, 0.1212, 0.2545, 0.1174, 0.2396, 0.4874, 0.01109, 0.4924, 0.2545, 0.1174, 0.3659, 0.1166, 0.4493, 0.4832, 0.2396, 0.4874, 0.3659, 0.1166, 0.4728, 0.1075, 0.6657, 0.4758, 0.4493, 0.4832, 0.2591, 0.01412, 0.2996, 0.01335, 0.2545, 0.1174, 0.151, 0.1212, 0.2996, 0.01335, 0.3391, 0.01245, 0.3659, 0.1166, 0.2545, 0.1174, 0.3391, 0.01245, 0.3779, 0.0103, 0.4728, 0.1075, 0.3659, 0.1166, 0.01214, 0.7766, 0.2296, 0.7827, 0.2234, 0.994, 0.0762, 0.9951, 0.2296, 0.7827, 0.4875, 0.7832, 0.492, 0.9891, 0.2234, 0.994, 0.4875, 0.7832, 0.7498, 0.7758, 0.7651, 0.9737, 0.492, 0.9891, 0.7498, 0.7758, 0.9935, 0.7922, 0.925, 0.9734, 0.7651, 0.9737, 0.3779, 0.0103, 0.4163, 0.008267, 0.6234, 0.1134, 0.4728, 0.1075, 0.4728, 0.1075, 0.6234, 0.1134, 0.946, 0.5313, 0.6657, 0.4758, 0.6657, 0.4758, 0.946, 0.5313, 0.9935, 0.7922, 0.7498, 0.7758, 0.01109, 0.4924, 0.2396, 0.4874, 0.2296, 0.7827, 0.01214, 0.7766, 0.2396, 0.4874, 0.4493, 0.4832, 0.4875, 0.7832, 0.2296, 0.7827, 0.4493, 0.4832, 0.6657, 0.4758, 0.7498, 0.7758, 0.4875, 0.7832, 0.151, 0.1212, 0.2545, 0.1174, 0.2396, 0.4874, 0.01109, 0.4924, 0.2545, 0.1174, 0.3659, 0.1166, 0.4493, 0.4832, 0.2396, 0.4874, 0.3659, 0.1166, 0.4728, 0.1075, 0.6657, 0.4758, 0.4493, 0.4832, 0.2591, 0.01412, 0.2996, 0.01335, 0.2545, 0.1174, 0.151, 0.1212, 0.2996, 0.01335, 0.3391, 0.01245, 0.3659, 0.1166, 0.2545, 0.1174, 0.3391, 0.01245, 0.3779, 0.0103, 0.4728, 0.1075, 0.3659, 0.1166, 0.01214, 0.7766, 0.2296, 0.7827, 0.2234, 0.994, 0.0762, 0.9951, 0.2296, 0.7827, 0.4875, 0.7832, 0.492, 0.9891, 0.2234, 0.994, 0.4875, 0.7832, 0.7498, 0.7758, 0.7651, 0.9737, 0.492, 0.9891, 0.7498, 0.7758, 0.9935, 0.7922, 0.925, 0.9734, 0.7651, 0.9737, 0.3779, 0.0103, 0.4163, 0.008267, 0.6234, 0.1134, 0.4728, 0.1075, 0.4728, 0.1075, 0.6234, 0.1134, 0.946, 0.5313, 0.6657, 0.4758, 0.6657, 0.4758, 0.946, 0.5313, 0.9935, 0.7922, 0.7498, 0.7758, 0.01109, 0.4924, 0.2396, 0.4874, 0.2296, 0.7827, 0.01214, 0.7766, 0.2396, 0.4874, 0.4493, 0.4832, 0.4875, 0.7832, 0.2296, 0.7827, 0.4493, 0.4832, 0.6657, 0.4758, 0.7498, 0.7758, 0.4875, 0.7832, 0.151, 0.1212, 0.2545, 0.1174, 0.2396, 0.4874, 0.01109, 0.4924, 0.2545, 0.1174, 0.3659, 0.1166, 0.4493, 0.4832, 0.2396, 0.4874, 0.3659, 0.1166, 0.4728, 0.1075, 0.6657, 0.4758, 0.4493, 0.4832, 0.2591, 0.01412, 0.2996, 0.01335, 0.2545, 0.1174, 0.151, 0.1212, 0.2996, 0.01335, 0.3391, 0.01245, 0.3659, 0.1166, 0.2545, 0.1174, 0.3391, 0.01245, 0.3779, 0.0103, 0.4728, 0.1075, 0.3659, 0.1166, 0.01214, 0.7766, 0.2296, 0.7827, 0.2234, 0.994, 0.0762, 0.9951, 0.2296, 0.7827, 0.4875, 0.7832, 0.492, 0.9891, 0.2234, 0.994, 0.4875, 0.7832, 0.7498, 0.7758, 0.7651, 0.9737, 0.492, 0.9891])
me_cylinder.materials.append(mat_material_001)
me_cylinder.materials.append(mat_petal_001)
me_cylinder.use_remesh_preserve_volume = False
me_cylinder.use_remesh_preserve_attributes = False
me_cylinder.use_mirror_vertex_groups = False
me_cylinder.update()
arm_armature = bpy.data.armatures.new('Armature')  # bones are not reproduced

# ---- objects
ob_armature = bpy.data.objects.new('Armature', arm_armature)
ob_cylinder = bpy.data.objects.new('Cylinder', me_cylinder)

# ---- transforms, parenting, visibility, modifiers, constraints
ob_armature.location = (1.559e-17, 0.002926, 0.07023)
ob_armature.scale = (0.189, 0.189, 0.189)
ob_armature.lineart.crease_threshold = 0.0
ob_cylinder.parent = ob_armature
ob_cylinder.matrix_parent_inverse = Matrix(((5.29, 0.0, 0.0, -8.249e-17), (0.0, 5.29, 0.0, -0.01548), (0.0, 0.0, 5.29, -0.3715), (0.0, 0.0, 0.0, 1.0)))
ob_cylinder.location = (-1.949e-18, -0.04097, 0.309)
ob_cylinder.rotation_euler = (0.1451, -0.0, 0.0)
ob_cylinder.scale = (0.03252, 0.03252, 0.7737)
ob_cylinder.lineart.crease_threshold = 0.0
_vg = ob_cylinder.vertex_groups.new(name='Bone')
for _i, _w in zip([0, 2, 4, 6, 8, 10, 12, 14, 16, 25, 30, 35, 40, 45, 50, 55], [0.9997, 0.9998, 0.9998, 0.9999, 0.9999, 0.9999, 0.9998, 0.9998, 0.9907, 0.992, 0.9939, 0.9962, 0.9976, 0.9962, 0.9939, 0.9919]): _vg.add([_i], _w, 'REPLACE')
_vg = ob_cylinder.vertex_groups.new(name='Bone.001')
for _i, _w in zip([17, 24, 29, 34, 39, 44, 49, 54], [0.9904, 0.9895, 0.9865, 0.9842, 0.9842, 0.9842, 0.9864, 0.9895]): _vg.add([_i], _w, 'REPLACE')
_vg = ob_cylinder.vertex_groups.new(name='Bone.002')
for _i, _w in zip([18, 23, 28, 33, 38, 43, 48, 53], [0.9906, 0.9895, 0.988, 0.988, 0.9892, 0.9876, 0.988, 0.99]): _vg.add([_i], _w, 'REPLACE')
_vg = ob_cylinder.vertex_groups.new(name='Bone.003')
for _i, _w in zip([19, 22, 27, 32, 37, 42, 47, 52], [0.9937, 0.9929, 0.9898, 0.9898, 0.9935, 0.9902, 0.9899, 0.9927]): _vg.add([_i], _w, 'REPLACE')
_vg = ob_cylinder.vertex_groups.new(name='Bone.004')
for _i, _w in zip([1, 3, 5, 7, 9, 11, 13, 15, 20, 21, 26, 31, 36, 41, 46, 51], [0.9958, 0.9958, 0.9958, 0.9958, 0.9959, 0.9959, 0.9958, 0.9958, 0.9963, 0.9961, 0.9956, 0.9958, 0.9962, 0.9956, 0.9956, 0.9962]): _vg.add([_i], _w, 'REPLACE')
_vg = ob_cylinder.vertex_groups.new(name='Bone.005')
for _i, _w in zip([1, 3, 5, 7, 9, 11, 13, 15, 56, 57, 58, 59, 60, 61, 62, 63, 64, 65, 66, 67, 68, 69, 70, 71, 72, 73, 74, 75, 76, 77, 78, 79, 80, 81, 82, 83, 84, 85, 86, 87, 88, 89, 90, 91, 92, 93, 94, 95, 96, 97, 98, 99, 100, 101, 102, 103, 104, 105, 106, 107, 108, 109, 110, 111, 112, 113, 114, 115, 116, 117, 118, 119, 120, 121, 122, 123, 124, 125, 126, 127, 128, 129, 130, 131, 132, 133, 134, 135, 136, 137, 138, 139, 140, 141, 142, 143, 144, 145, 146, 147, 148, 149, 150, 151, 152, 153, 154, 155, 156, 157, 158, 159, 160, 161, 162, 163, 164, 165, 166, 167, 168, 169, 170, 171, 172, 173, 174, 175, 176, 177, 178, 179, 180, 181, 182, 183, 184, 185, 186, 187, 188, 189, 190, 191, 192, 193, 194, 195, 196, 197, 198, 199, 200, 201, 202, 203, 204, 205, 206, 207, 208, 209, 210, 211, 212, 213, 214, 215, 216, 217, 218, 219, 220, 221, 222, 223, 224, 225, 226, 227, 228, 229, 230, 231, 232, 233, 234, 235, 236, 237, 238, 239, 240, 241, 242, 243, 244, 245, 246, 247, 248, 249, 250, 251, 252, 253, 254, 255, 256, 257, 258, 259, 260, 261, 262, 263, 264, 265, 266, 267, 268, 269, 270, 271, 272, 273, 274, 275, 276, 277, 278, 279, 280, 281, 282, 283, 284, 285, 286, 287, 288, 289, 290, 291, 292, 293, 294, 295, 296, 297, 298, 299, 300, 301, 302, 303, 304, 305, 306, 307, 308, 309, 310, 311, 312, 313, 314, 315, 316, 317, 318, 319, 320, 321, 322, 323, 324, 325, 326, 327, 328, 329, 330, 331, 332, 333, 334, 335, 336, 337, 338, 339, 340, 341, 342, 343, 344, 345, 346, 347, 348, 349, 350, 351, 352, 353, 354, 355, 356, 357, 358, 359, 360, 361, 362, 363, 364, 365, 366, 367, 368, 369, 370, 371, 372, 373, 374, 375, 376, 377, 378, 379, 380, 381, 382, 383, 384, 385, 386, 387, 388, 389, 390, 391, 392, 393, 394, 395, 396, 397, 398, 399, 400, 401, 402, 403, 404, 405, 406, 407, 408, 409, 410, 411, 412, 413, 414, 415, 416, 417, 418, 419, 420, 421, 422, 423, 424, 425, 426, 427, 428, 429, 430], [1.0, 1.0, 1.0, 1.0, 1.0, 1.0, 1.0, 1.0, 1.0, 1.0, 1.0, 1.0, 1.0, 1.0, 1.0, 1.0, 1.0, 1.0, 1.0, 1.0, 1.0, 1.0, 1.0, 1.0, 1.0, 1.0, 1.0, 1.0, 1.0, 1.0, 1.0, 1.0, 1.0, 1.0, 1.0, 1.0, 1.0, 1.0, 1.0, 1.0, 1.0, 1.0, 1.0, 1.0, 1.0, 1.0, 1.0, 1.0, 1.0, 1.0, 1.0, 1.0, 1.0, 1.0, 1.0, 1.0, 1.0, 1.0, 1.0, 1.0, 1.0, 1.0, 1.0, 1.0, 1.0, 1.0, 1.0, 1.0, 1.0, 1.0, 1.0, 1.0, 1.0, 1.0, 1.0, 1.0, 1.0, 1.0, 1.0, 1.0, 1.0, 1.0, 1.0, 1.0, 1.0, 1.0, 1.0, 1.0, 1.0, 1.0, 1.0, 1.0, 1.0, 1.0, 1.0, 1.0, 1.0, 1.0, 1.0, 1.0, 1.0, 1.0, 1.0, 1.0, 1.0, 1.0, 1.0, 1.0, 1.0, 0.972, 1.0, 1.0, 1.0, 1.0, 1.0, 1.0, 1.0, 1.0, 1.0, 1.0, 1.0, 1.0, 1.0, 1.0, 1.0, 1.0, 1.0, 1.0, 1.0, 1.0, 1.0, 1.0, 1.0, 1.0, 0.9923, 1.0, 1.0, 1.0, 1.0, 1.0, 1.0, 1.0, 1.0, 1.0, 1.0, 1.0, 1.0, 0.9997, 1.0, 1.0, 1.0, 1.0, 1.0, 1.0, 1.0, 1.0, 1.0, 1.0, 1.0, 1.0, 1.0, 0.9351, 1.0, 1.0, 1.0, 1.0, 1.0, 0.9846, 1.0, 1.0, 1.0, 0.9996, 1.0, 1.0, 1.0, 1.0, 1.0, 1.0, 1.0, 1.0, 1.0, 1.0, 1.0, 1.0, 1.0, 1.0, 1.0, 1.0, 1.0, 1.0, 1.0, 1.0, 1.0, 1.0, 1.0, 1.0, 1.0, 1.0, 1.0, 1.0, 1.0, 1.0, 1.0, 1.0, 1.0, 1.0, 1.0, 1.0, 1.0, 1.0, 1.0, 1.0, 1.0, 1.0, 1.0, 1.0, 1.0, 1.0, 1.0, 1.0, 1.0, 1.0, 1.0, 1.0, 1.0, 1.0, 1.0, 1.0, 1.0, 1.0, 1.0, 1.0, 1.0, 1.0, 1.0, 1.0, 1.0, 1.0, 1.0, 1.0, 1.0, 1.0, 1.0, 1.0, 1.0, 1.0, 1.0, 1.0, 1.0, 1.0, 1.0, 1.0, 1.0, 1.0, 1.0, 1.0, 1.0, 1.0, 1.0, 1.0, 1.0, 1.0, 1.0, 1.0, 1.0, 1.0, 1.0, 1.0, 1.0, 1.0, 1.0, 1.0, 1.0, 1.0, 1.0, 1.0, 1.0, 1.0, 1.0, 1.0, 1.0, 1.0, 1.0, 1.0, 0.7858, 1.0, 1.0, 1.0, 1.0, 1.0, 1.0, 1.0, 1.0, 1.0, 1.0, 1.0, 1.0, 1.0, 1.0, 1.0, 1.0, 1.0, 1.0, 1.0, 1.0, 1.0, 1.0, 1.0, 1.0, 1.0, 1.0, 1.0, 1.0, 1.0, 1.0, 1.0, 1.0, 1.0, 1.0, 1.0, 1.0, 1.0, 1.0, 1.0, 1.0, 1.0, 1.0, 1.0, 1.0, 1.0, 1.0, 1.0, 1.0, 1.0, 1.0, 1.0, 1.0, 1.0, 1.0, 1.0, 1.0, 1.0, 1.0, 1.0, 1.0, 1.0, 1.0, 1.0, 1.0, 1.0, 1.0, 1.0, 1.0, 1.0, 1.0, 1.0, 1.0, 1.0, 1.0, 1.0, 1.0, 0.9988, 1.0, 1.0, 1.0, 1.0, 1.0, 1.0, 1.0, 1.0, 1.0, 1.0, 1.0, 1.0, 1.0, 1.0, 1.0, 1.0, 1.0, 1.0, 1.0, 1.0, 1.0]): _vg.add([_i], _w, 'REPLACE')
_m = ob_cylinder.modifiers.new('Armature', 'ARMATURE')
_m.object = ob_armature

# ---- collection membership
col_collection_1.objects.link(ob_armature)
col_collection_1.objects.link(ob_cylinder)

# ---- scene / render settings (as saved in the file)
scene.frame_start = 1; scene.frame_end = 240; scene.frame_set(239)
scene.render.engine = 'BLENDER_EEVEE_NEXT'
scene.render.resolution_percentage = 50
scene.render.dither_intensity = 0.0
scene.cycles.use_denoising = False
scene.cycles.samples = 128
scene.cycles.sampling_pattern = 'TABULATED_SOBOL'
scene.cycles.use_adaptive_sampling = False
scene.cycles.use_light_tree = False
scene.cycles.blur_glossy = 0.0
scene.cycles.sample_clamp_indirect = 0.0
scene.view_settings.view_transform = 'Standard'
bpy.context.view_layer.update()

# ---- added for rendering (the .blend has no active camera and no usable light): camera, sun
cam_auto = bpy.data.cameras.new('AutoCamera')
cam_auto.lens = 50.0
cam_auto.sensor_width = 36.0
cam_auto.clip_end = 1000.0
ob_auto_camera = bpy.data.objects.new('AutoCamera', cam_auto)
scene.collection.objects.link(ob_auto_camera)
ob_auto_camera.location = (2.10961, -3.0331, 2.46316)
ob_auto_camera.rotation_euler = (1.09748, -7.21219e-08, 0.694738)
scene.camera = ob_auto_camera
light_auto_sun = bpy.data.lights.new('AutoSun', 'SUN')
light_auto_sun.energy = 3.0
light_auto_sun.angle = 0.0523599
ob_auto_sun = bpy.data.objects.new('AutoSun', light_auto_sun)
scene.collection.objects.link(ob_auto_sun)
ob_auto_sun.rotation_euler = (0.872665, 0.174533, 0.523599)
bpy.context.view_layer.update()
